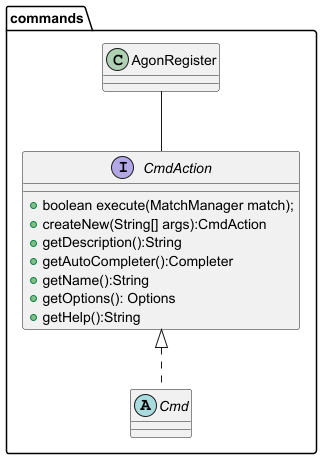

The diagram above was rendered by PlantUML. Its source (embedded in the PNG):
@startuml
'https://plantuml.com/class-diagram

package commands {
interface CmdAction{
+boolean execute(MatchManager match);
   +createNew(String[] args):CmdAction
   + getDescription():String
   + getAutoCompleter():Completer
   + getName():String
   +getOptions(): Options
   + getHelp():String
}
    abstract class Cmd implements CmdAction{
    }

class AgonRegister{}
}
AgonRegister--CmdAction
@enduml